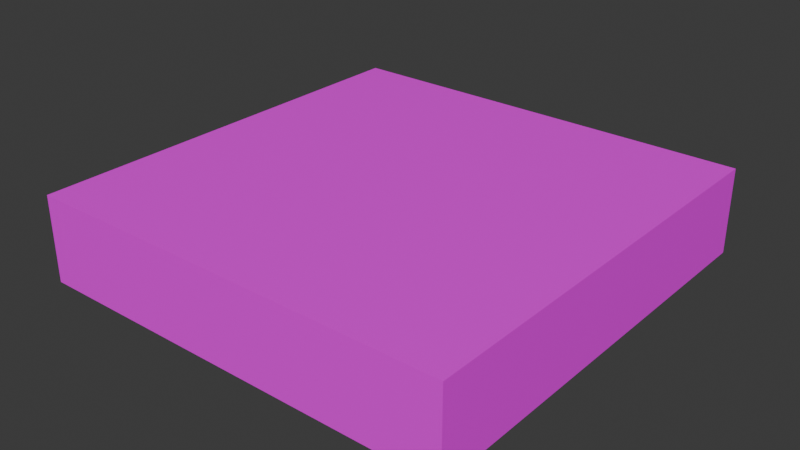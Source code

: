 # Source: platform4.blend  (saved by Blender 4.2.66; exported with 4.5.12 LTS)
import bpy
from mathutils import Matrix  # noqa: F401  (used for matrix-valued properties, if any)

bpy.ops.wm.read_factory_settings(use_empty=True)
scene = bpy.context.scene
scene.name = 'Scene'

# ---- collections
col_collection = bpy.data.collections.new('Collection'); scene.collection.children.link(col_collection)

# ---- images (referenced by path relative to the original .blend; pixels are not part of the script)
import os
ASSET_DIR = os.environ.get("B2B_ASSET_DIR", "")  # directory of the original .blend (textures are referenced by path, not embedded)
HERE = os.path.dirname(os.path.abspath(__file__))  # packed textures are extracted next to this script under _unpacked/

def load_image(name, relpath, width, height, colorspace="sRGB"):
    """Load a texture the original file referenced (path relative to the .blend, or extracted next to this script)."""
    p = next((c for c in (os.path.join(HERE, relpath), os.path.join(ASSET_DIR, relpath)) if relpath and os.path.exists(c)), "")
    if p:
        img = bpy.data.images.load(p, check_existing=True)
        img.name = name
    else:  # same state as the original file: an image datablock whose file is absent (Cycles renders it pink)
        img = bpy.data.images.new(name, width, height)
        img.source = "FILE"
        img.filepath = "//" + (relpath or name)
    img.colorspace_settings.name = colorspace
    return img
img_hot_rock_01_full_png = load_image('HOT ROCK 01 FULL.png', 'HOT ROCK 01 FULL.png', 1024, 1024, 'sRGB')

# ---- materials (node trees are filled in below, after node groups)
mat_material_001 = bpy.data.materials.new('Material.001')

# ---- material node trees
mat_material_001.use_nodes = True; mat_material_001.node_tree.nodes.clear()
_N = mat_material_001.node_tree.nodes; _L = mat_material_001.node_tree.links
n0 = _N.new('ShaderNodeBsdfPrincipled'); n0.name = 'Principled BSDF'; n0.location = (10, 300)
n1 = _N.new('ShaderNodeOutputMaterial'); n1.name = 'Material Output'; n1.location = (300, 300)
n2 = _N.new('ShaderNodeTexImage'); n2.name = 'Image Texture'; n2.location = (-280, 275)
n2.image = img_hot_rock_01_full_png
_L.new(n0.outputs[0], n1.inputs[0])
_L.new(n2.outputs[0], n0.inputs[0])
n1.is_active_output = True

# ---- world
world_world = bpy.data.worlds.new('World'); scene.world = world_world
world_world.use_nodes = True; world_world.node_tree.nodes.clear()
_N = world_world.node_tree.nodes; _L = world_world.node_tree.links
n0 = _N.new('ShaderNodeOutputWorld'); n0.name = 'World Output'; n0.location = (300, 300)
n1 = _N.new('ShaderNodeBackground'); n1.name = 'Background'; n1.location = (10, 300)
n1.inputs[0].default_value = (0.05088, 0.05088, 0.05088, 1.0)
_L.new(n1.outputs[0], n0.inputs[0])
n0.is_active_output = True
world_world.color = (0.05088, 0.05088, 0.05088)
world_world.sun_shadow_jitter_overblur = 0.0

# ---- meshes
me_cube_001 = bpy.data.meshes.new('Cube.001')
me_cube_001.from_pydata([(-2.5, -2.5, -0.5), (-2.5, -2.5, 0.5), (-2.5, 2.5, -0.5), (-2.5, 2.5, 0.5), (2.5, -2.5, -0.5), (2.5, -2.5, 0.5), (2.5, 2.5, -0.5), (2.5, 2.5, 0.5)], [], [(0, 1, 3, 2), (2, 3, 7, 6), (6, 7, 5, 4), (4, 5, 1, 0), (2, 6, 4, 0), (7, 3, 1, 5)])
_uv = me_cube_001.uv_layers.new(name='UVMap')
_uv.uv.foreach_set('vector', [0.6, 0.5, 0.5, 0.5, 0.5, -9.935e-09, 0.6, -2.385e-09, 0.6, 1.0, 0.5, 1.0, 0.5, 0.5, 0.6, 0.5, 0.7, 0.5, 0.6, 0.5, 0.6, -2.385e-09, 0.7, 5.165e-09, 0.7, 1.0, 0.6, 1.0, 0.6, 0.5, 0.7, 0.5, 0.5, 3.775e-08, 0.5, 0.5, 9.935e-09, 0.5, 4.768e-08, 3.6e-15, 0.5, 0.5, 0.5, 1.0, -3.972e-09, 1.0, 3.378e-08, 0.5])
me_cube_001.materials.append(mat_material_001)
me_cube_001.update()

# ---- objects
ob_cube = bpy.data.objects.new('Cube', me_cube_001)

# ---- transforms, parenting, visibility, modifiers, constraints
ob_cube.location = (0.0, 0.0, 0.0)

# ---- collection membership
col_collection.objects.link(ob_cube)

# ---- scene / render settings (as saved in the file)
scene.frame_start = 1; scene.frame_end = 250; scene.frame_set(1)
scene.render.engine = 'BLENDER_EEVEE_NEXT'
bpy.context.view_layer.update()

# ---- added for rendering (the .blend has no active camera and no usable light): camera, sun
cam_auto = bpy.data.cameras.new('AutoCamera')
cam_auto.lens = 50.0
cam_auto.sensor_width = 36.0
cam_auto.clip_end = 1000.0
ob_auto_camera = bpy.data.objects.new('AutoCamera', cam_auto)
scene.collection.objects.link(ob_auto_camera)
ob_auto_camera.location = (6.60743, -7.92891, 5.28594)
ob_auto_camera.rotation_euler = (1.09748, -7.21219e-08, 0.694738)
scene.camera = ob_auto_camera
light_auto_sun = bpy.data.lights.new('AutoSun', 'SUN')
light_auto_sun.energy = 3.0
light_auto_sun.angle = 0.0523599
ob_auto_sun = bpy.data.objects.new('AutoSun', light_auto_sun)
scene.collection.objects.link(ob_auto_sun)
ob_auto_sun.rotation_euler = (0.872665, 0.174533, 0.523599)
bpy.context.view_layer.update()
